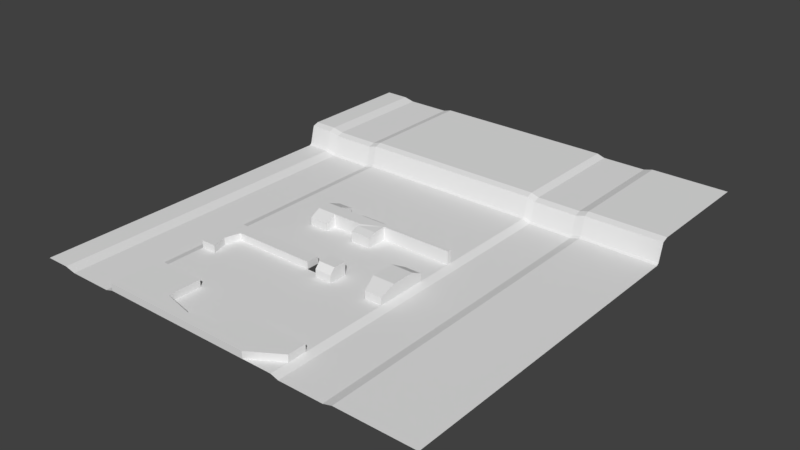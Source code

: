# Source: BLOCKING.blend  (saved by Blender 2.79.0; exported with 4.5.12 LTS)
import bpy
from mathutils import Matrix  # noqa: F401  (used for matrix-valued properties, if any)

bpy.ops.wm.read_factory_settings(use_empty=True)
scene = bpy.context.scene
scene.name = 'Scene'

# ---- collections
col_collection_1 = bpy.data.collections.new('Collection 1'); scene.collection.children.link(col_collection_1)
col_collection_3 = bpy.data.collections.new('Collection 3'); scene.collection.children.link(col_collection_3)
col_collection_5 = bpy.data.collections.new('Collection 5'); scene.collection.children.link(col_collection_5)

# ---- world
world_world = bpy.data.worlds.new('World'); scene.world = world_world
world_world.color = (0.05088, 0.05088, 0.05088)
world_world.use_sun_shadow = False
world_world.sun_shadow_jitter_overblur = 0.0
world_world.cycles.sampling_method = 'MANUAL'

# ---- meshes
me_cube_001 = bpy.data.meshes.new('Cube.001')
me_cube_001.from_pydata([(-1.658, -1.035, 0.0), (-1.658, -1.035, 0.4615), (-1.658, 2.28, 0.0), (-1.658, 2.28, 0.4615), (1.658, -1.035, 0.0), (1.658, -1.035, 0.4615), (1.658, 2.28, 0.0), (1.658, 2.28, 0.4615), (1.658, 0.1253, 0.0), (1.658, 0.1253, 0.4615), (8.473, -1.035, 0.0), (8.473, -1.035, 0.4615), (10.41, 0.1736, 0.0), (10.41, 0.1736, 0.4615), (5.61, -0.1369, 0.0), (5.61, -0.1369, 0.4615), (6.653, 1.382, 0.4615), (5.681, 0.7584, 0.4615), (10.41, 1.382, 0.0), (10.41, 1.382, 0.4615), (3.702, -0.3439, 0.0), (3.702, -0.3439, 0.4615), (3.702, -1.035, 0.0), (3.702, -1.035, 0.4615), (5.681, 0.7584, 0.0), (5.61, -1.035, 0.0), (6.653, 1.382, 0.0), (5.61, -1.035, 0.4615), (-1.823, 0.1253, 0.0), (-1.823, 0.1253, 0.4615)], [], [(28, 29, 3, 2), (2, 3, 7, 6), (4, 5, 1, 0), (9, 29, 1, 5), (12, 13, 11, 10), (22, 23, 5, 4), (21, 9, 5, 23), (14, 15, 17, 24), (18, 19, 13, 12), (19, 16, 13), (15, 21, 23, 27), (25, 27, 23, 22), (8, 9, 21, 20), (10, 11, 27, 25), (13, 15, 27, 11), (20, 21, 15, 14), (26, 16, 19, 18), (16, 26, 24, 17), (13, 16, 17, 15), (7, 3, 29, 9), (6, 7, 9, 8), (0, 1, 29, 28)])
_uv = me_cube_001.uv_layers.new(name='UVMap')
_uv.uv.foreach_set('vector', [0.04781, 0.1346, 0.09543, 0.1763, 0.03773, 0.3167, 5.457e-05, 0.3067, 1.672e-05, 0.02798, 1.676e-05, 1.678e-05, 0.2009, 1.674e-05, 0.2009, 0.02798, 0.3319, 0.06255, 0.3306, 0.1074, 0.1286, 0.1056, 0.1056, 0.06255, 0.3236, 0.193, 0.09543, 0.1763, 0.1286, 0.1056, 0.3306, 0.1074, 0.9673, 0.1723, 0.9319, 0.198, 0.8278, 0.1283, 0.8505, 0.08637, 0.4921, 0.06781, 0.4902, 0.108, 0.3306, 0.1074, 0.3319, 0.06255, 0.4891, 0.159, 0.3236, 0.193, 0.3306, 0.1074, 0.4902, 0.108, 0.5749, 0.02798, 0.5749, 1.685e-05, 0.6294, 1.687e-05, 0.6294, 0.02798, 0.9267, 0.02798, 0.9267, 1.696e-05, 1.0, 1.689e-05, 1.0, 0.02798, 0.9726, 0.2565, 0.7256, 0.2908, 0.9319, 0.198, 0.6399, 0.1799, 0.4891, 0.159, 0.4902, 0.108, 0.6416, 0.1156, 0.6428, 0.07265, 0.6416, 0.1156, 0.4902, 0.108, 0.4921, 0.06781, 0.3315, 0.02798, 0.3315, 1.672e-05, 0.4586, 1.676e-05, 0.4586, 0.02798, 0.8505, 0.08637, 0.8278, 0.1283, 0.6416, 0.1156, 0.6428, 0.07265, 0.9319, 0.198, 0.6399, 0.1799, 0.6416, 0.1156, 0.8278, 0.1283, 0.4586, 0.02798, 0.4586, 1.676e-05, 0.5749, 1.685e-05, 0.5749, 0.02798, 0.6993, 0.02798, 0.6993, 1.694e-05, 0.9267, 1.696e-05, 0.9267, 0.02798, 0.6993, 1.694e-05, 0.6993, 0.02798, 0.6294, 0.02798, 0.6294, 1.687e-05, 0.9319, 0.198, 0.7256, 0.2908, 0.6491, 0.2476, 0.6399, 0.1799, 0.2952, 0.3604, 0.03773, 0.3167, 0.09543, 0.1763, 0.3236, 0.193, 0.2009, 0.02798, 0.2009, 1.674e-05, 0.3315, 1.672e-05, 0.3315, 0.02798, 0.1056, 0.06255, 0.1286, 0.1056, 0.09543, 0.1763, 0.04781, 0.1346])
me_cube_001.use_remesh_preserve_volume = False
me_cube_001.use_remesh_preserve_attributes = False
me_cube_001.use_mirror_vertex_groups = False
me_cube_001.update()
me_cube_002 = bpy.data.meshes.new('Cube.002')
me_cube_002.from_pydata([(-8.36, -8.124, 0.0), (-8.36, -8.124, 2.616), (-8.36, 8.124, 0.0), (-8.36, 8.124, 2.616), (27.9, 8.124, 0.0), (27.9, 8.124, 2.616), (-2.667, 8.124, 0.0), (-2.667, 8.124, 2.616), (-2.667, -8.124, 2.616), (-2.667, -8.124, 0.0), (-8.36, 3.25, 0.0), (-8.36, 3.25, 2.616), (-2.667, 8.124, 2.616), (27.9, 8.124, 2.616), (27.9, 8.124, 0.0), (-8.36, 8.124, 2.616), (33.22, 8.124, 0.0), (33.22, 8.124, 4.846), (33.22, 3.25, 0.0), (33.22, 3.25, 4.846), (39.56, 8.124, 4.846), (39.56, 8.124, 0.0), (39.56, 3.25, 0.0), (39.56, 3.25, 4.846), (33.22, 1.391, 2.78), (33.22, 1.391, 0.0), (39.56, 1.391, 2.78), (39.56, 1.391, 0.0), (17.8, 3.25, 2.616), (51.85, 15.98, 0.0), (51.85, 15.98, 4.846), (51.85, 7.244, 0.0), (51.85, 7.244, 4.846), (60.03, 15.98, 4.846), (60.03, 15.98, 0.0), (60.03, 7.244, 0.0), (60.03, 7.244, 4.846), (53.69, 1.391, 2.78), (53.69, 1.391, 0.0), (60.03, 1.391, 2.78), (60.03, 1.391, 0.0), (53.69, 20.16, 2.78), (53.69, 20.16, 0.0), (60.03, 20.16, 2.78), (60.03, 20.16, 0.0), (-8.36, -2.437, 0.0), (-8.36, -8.124, 2.616), (-8.36, -8.124, 0.0), (-8.36, -2.437, 2.616), (7.514, 35.23, 0.0), (7.514, 35.23, 4.846), (7.514, 30.18, 0.0), (7.514, 30.18, 4.846), (13.03, 35.23, 4.846), (13.03, 35.23, 0.0), (14.63, 30.18, 0.0), (14.63, 30.18, 4.846), (7.514, 26.23, 2.78), (7.514, 26.23, 0.0), (14.63, 26.23, 2.78), (14.63, 26.23, 0.0), (7.514, 40.29, 0.0), (7.514, 40.29, 2.78), (13.03, 40.29, 2.78), (13.03, 40.29, 0.0), (31.58, 35.23, 4.846), (31.58, 35.23, 0.0), (33.58, 33.62, 0.0), (33.58, 33.62, 4.846), (26.05, 30.18, 0.0), (26.05, 30.18, 4.846), (22.31, 35.23, 0.0), (22.31, 35.23, 4.846), (31.58, 37.0, 3.8), (31.58, 37.0, 0.0), (22.31, 37.0, 0.0), (22.31, 37.0, 3.8), (33.58, 26.07, 3.8), (33.58, 26.07, 0.0), (26.05, 26.07, 0.0), (26.05, 26.07, 3.8), (60.03, 35.23, 4.846), (60.03, 35.23, 0.0), (60.03, 33.62, 0.0), (60.03, 33.62, 4.846), (33.58, 29.15, 4.585), (33.58, 29.15, 0.0), (26.05, 29.15, 0.0), (26.05, 29.15, 4.585), (-8.36, 3.25, 2.616), (27.9, 3.25, 0.0), (27.9, 3.25, 2.616), (-2.667, 3.25, 2.616), (-2.667, 3.25, 0.0), (-4.202, -2.437, 2.616), (-4.202, -2.437, 0.0), (-8.36, -2.437, 2.616)], [], [(10, 11, 3, 2), (6, 7, 5, 4), (92, 89, 96, 94), (8, 9, 95, 94), (14, 13, 91, 90), (12, 15, 89, 92), (2, 3, 7, 6), (13, 12, 92, 91), (94, 95, 93, 92), (93, 90, 91, 92), (45, 48, 11, 10), (16, 18, 19, 17), (21, 20, 23, 22), (17, 19, 23, 20), (16, 17, 20, 21), (23, 19, 24, 26), (24, 25, 27, 26), (22, 23, 26, 27), (19, 18, 25, 24), (29, 31, 32, 30), (34, 33, 36, 35), (30, 32, 36, 33), (36, 32, 37, 39), (37, 38, 40, 39), (35, 36, 39, 40), (32, 31, 38, 37), (42, 41, 43, 44), (33, 34, 44, 43), (29, 30, 41, 42), (30, 33, 43, 41), (0, 1, 48, 45), (94, 96, 46, 8), (9, 8, 46, 47), (49, 51, 52, 50), (86, 85, 77, 78), (50, 52, 56, 53), (50, 53, 63, 62), (56, 52, 57, 59), (57, 58, 60, 59), (55, 56, 59, 60), (52, 51, 58, 57), (61, 62, 63, 64), (53, 54, 64, 63), (49, 50, 62, 61), (68, 67, 83, 84), (72, 70, 68, 65), (71, 72, 76, 75), (54, 53, 72, 71), (53, 56, 70, 72), (56, 55, 69, 70), (75, 76, 73, 74), (65, 66, 74, 73), (72, 65, 73, 76), (80, 79, 78, 77), (88, 87, 79, 80), (85, 88, 80, 77), (65, 68, 84, 81), (66, 65, 81, 82), (68, 70, 88, 85), (70, 69, 87, 88), (67, 68, 85, 86), (82, 81, 84, 83)])
_uv = me_cube_002.uv_layers.new(name='UVMap')
_uv.uv.foreach_set('vector', [0.09797, 0.5036, 0.1236, 0.477, 0.1634, 0.5162, 0.1499, 0.5468, 0.2321, 0.5468, 0.2283, 0.5052, 0.6548, 0.4539, 0.7001, 0.4872, 0.3106, 0.1497, 0.212, 0.243, 0.1255, 0.1667, 0.18, 0.09682, 0.09978, 0.04456, 0.1027, 5.676e-05, 0.2001, 0.05072, 0.18, 0.09682, 0.9999, 0.07506, 0.9597, 0.12, 0.8943, 0.04941, 0.9162, 5.669e-05, 0.3624, 0.2625, 0.2681, 0.3215, 0.212, 0.243, 0.3106, 0.1497, 0.1499, 0.5468, 0.1634, 0.5162, 0.2283, 0.5052, 0.2321, 0.5468, 0.9597, 0.12, 0.3624, 0.2625, 0.3106, 0.1497, 0.8943, 0.04941, 0.18, 0.09682, 0.2001, 0.05072, 0.3177, 0.0906, 0.3106, 0.1497, 0.3177, 0.0906, 0.9162, 5.669e-05, 0.8943, 0.04941, 0.3106, 0.1497, 0.03744, 0.4415, 0.06824, 0.4175, 0.1236, 0.477, 0.09797, 0.5036, 0.6563, 0.1906, 0.604, 0.3092, 0.5119, 0.2426, 0.5384, 0.1386, 0.2586, 0.2343, 0.3629, 0.1489, 0.4125, 0.2577, 0.3446, 0.3392, 0.5384, 0.1386, 0.5119, 0.2426, 0.4125, 0.2577, 0.3629, 0.1489, 0.5058, 0.7311, 0.4466, 0.6814, 0.4389, 0.6416, 0.5111, 0.5869, 0.4125, 0.2577, 0.5119, 0.2426, 0.5192, 0.2908, 0.4187, 0.3055, 0.5192, 0.2908, 0.557, 0.3513, 0.3961, 0.3653, 0.4187, 0.3055, 0.3446, 0.3392, 0.4125, 0.2577, 0.4187, 0.3055, 0.3961, 0.3653, 0.5119, 0.2426, 0.604, 0.3092, 0.557, 0.3513, 0.5192, 0.2908, 0.268, 0.8035, 0.09806, 0.827, 0.1247, 0.7367, 0.2292, 0.7355, 0.2661, 0.5612, 0.23, 0.6394, 0.1176, 0.6367, 0.09142, 0.5471, 0.2292, 0.7355, 0.1247, 0.7367, 0.1176, 0.6367, 0.23, 0.6394, 0.1176, 0.6367, 0.1247, 0.7367, 0.0483, 0.7181, 0.04044, 0.6442, 0.0483, 0.7181, 0.0001473, 0.7396, 0.0001473, 0.6237, 0.04044, 0.6442, 0.09142, 0.5471, 0.1176, 0.6367, 0.04044, 0.6442, 0.0001473, 0.6237, 0.1247, 0.7367, 0.09806, 0.827, 0.0001473, 0.7396, 0.0483, 0.7181, 0.3248, 0.7351, 0.2852, 0.7175, 0.286, 0.6433, 0.331, 0.6249, 0.23, 0.6394, 0.2661, 0.5612, 0.331, 0.6249, 0.286, 0.6433, 0.268, 0.8035, 0.2292, 0.7355, 0.2852, 0.7175, 0.3248, 0.7351, 0.2292, 0.7355, 0.23, 0.6394, 0.286, 0.6433, 0.2852, 0.7175, 0.0001473, 0.3695, 0.03357, 0.3735, 0.06824, 0.4175, 0.03744, 0.4415, 0.18, 0.09682, 0.1255, 0.1667, 0.03319, 0.102, 0.09978, 0.04456, 0.1027, 5.676e-05, 0.09978, 0.04456, 0.03319, 0.102, 5.669e-05, 0.05085, 5.948e-05, 0.2594, 0.001615, 0.1645, 0.08467, 0.1812, 0.08101, 0.2533, 0.5178, 0.05054, 0.4706, 0.09763, 0.4588, 0.06073, 0.4804, 0.0212, 0.08101, 0.2533, 0.08467, 0.1812, 0.1913, 0.1598, 0.1743, 0.2561, 0.08101, 0.2533, 0.1743, 0.2561, 0.1645, 0.3539, 0.06577, 0.344, 0.1913, 0.1598, 0.08467, 0.1812, 0.07049, 0.1259, 0.1689, 0.08315, 0.07049, 0.1259, 0.03826, 0.09372, 0.148, 0.04027, 0.1689, 0.08315, 0.1426, 0.07455, 0.1428, 0.1434, 0.1022, 0.1038, 0.09645, 0.07613, 0.08467, 0.1812, 0.001615, 0.1645, 0.03826, 0.09372, 0.07049, 0.1259, 0.0299, 0.2811, 0.05038, 0.2636, 0.08804, 0.2823, 0.08173, 0.3136, 0.132, 0.2266, 0.1504, 0.3041, 0.08173, 0.3136, 0.08804, 0.2823, 5.948e-05, 0.2594, 0.08101, 0.2533, 0.06577, 0.344, 0.01484, 0.3521, 0.5573, 0.2332, 0.5747, 0.1553, 0.9999, 0.2502, 0.9825, 0.3281, 0.3441, 0.2336, 0.4267, 0.1283, 0.5573, 0.2332, 0.5195, 0.2518, 0.2868, 0.2894, 0.2995, 0.2132, 0.3186, 0.242, 0.3143, 0.2939, 0.1504, 0.3041, 0.132, 0.2266, 0.2995, 0.2132, 0.2868, 0.2894, 0.1743, 0.2561, 0.1913, 0.1598, 0.4267, 0.1283, 0.3441, 0.2336, 0.1913, 0.1598, 0.1754, 0.07939, 0.3831, 0.02965, 0.4267, 0.1283, 0.3143, 0.2939, 0.3186, 0.242, 0.4487, 0.2345, 0.4581, 0.2954, 0.4676, 0.1932, 0.4917, 0.2876, 0.4581, 0.2954, 0.4487, 0.2345, 0.2995, 0.2132, 0.4676, 0.1932, 0.4487, 0.2345, 0.3186, 0.242, 0.4756, 0.06589, 0.471, 5.948e-05, 0.6132, 0.03161, 0.5973, 0.1034, 0.4414, 0.1098, 0.403, 0.02057, 0.471, 5.948e-05, 0.4756, 0.06589, 0.5773, 0.1618, 0.4414, 0.1098, 0.4756, 0.06589, 0.5973, 0.1034, 0.5195, 0.2518, 0.5573, 0.2332, 0.9825, 0.3281, 0.9768, 0.3539, 0.4917, 0.2876, 0.4676, 0.1932, 0.8249, 0.2392, 0.973, 0.3136, 0.5573, 0.2332, 0.4267, 0.1283, 0.4414, 0.1098, 0.5773, 0.1618, 0.4267, 0.1283, 0.3831, 0.02965, 0.403, 0.02057, 0.4414, 0.1098, 0.5638, 0.09834, 0.5063, 0.1697, 0.4706, 0.09763, 0.5178, 0.05054, 0.973, 0.3136, 0.8249, 0.2392, 0.827, 0.2232, 0.9999, 0.228])
me_cube_002.use_remesh_preserve_volume = False
me_cube_002.use_remesh_preserve_attributes = False
me_cube_002.use_mirror_vertex_groups = False
me_cube_002.update()
me_plane = bpy.data.meshes.new('Plane')
me_plane.from_pydata([(-60.0, -60.0, 0.0), (60.0, -60.0, -0.9293), (-60.0, 60.0, 0.0), (60.0, 60.0, -0.9293), (40.82, -60.0, 0.0), (40.82, 60.0, 0.0), (43.7, -60.0, -0.9293), (43.7, 60.0, -0.9293), (-27.57, 60.0, 0.0), (-27.57, -60.0, 0.0), (-30.81, 60.0, -0.9293), (-30.81, -60.0, -0.9293), (-51.24, 60.0, 0.0), (-51.24, -60.0, 0.0), (-47.16, -60.0, -0.9293), (-47.16, 60.0, -0.9293), (63.37, -60.0, 0.0), (63.37, 60.0, 0.0), (92.12, -60.0, 0.0), (92.12, 60.0, 0.0), (8.691, -7.518, 0.0), (14.01, -7.518, 0.0), (14.01, -12.39, 0.0), (8.691, -12.39, 0.0), (-60.0, 62.51, 7.423), (60.0, 62.51, 6.494), (40.82, 62.51, 7.423), (43.7, 62.51, 6.494), (-27.57, 62.51, 7.423), (-30.81, 62.51, 6.494), (-51.24, 62.51, 7.423), (-47.16, 62.51, 6.494), (63.37, 62.51, 7.423), (92.12, 62.51, 7.423), (-60.0, 64.81, 8.235), (60.0, 64.81, 7.305), (40.82, 64.81, 8.235), (43.7, 64.81, 7.305), (-27.57, 64.81, 8.235), (-30.81, 64.81, 7.305), (-51.24, 64.81, 8.235), (-47.16, 64.81, 7.305), (63.37, 64.81, 8.235), (92.12, 64.81, 8.235), (-60.0, 108.4, 8.235), (60.0, 108.4, 7.305), (40.82, 108.4, 8.235), (43.7, 108.4, 7.305), (-27.57, 108.4, 8.235), (-30.81, 108.4, 7.305), (-51.24, 108.4, 8.235), (-47.16, 108.4, 7.305), (63.37, 108.4, 8.235), (92.12, 108.4, 8.235), (-60.0, 60.73, 0.6375), (-51.24, 60.73, 0.6375), (-47.16, 60.73, -0.2917), (-30.81, 60.73, -0.2917), (-27.57, 60.73, 0.6375), (40.82, 60.73, 0.6375), (43.7, 60.73, -0.2917), (60.0, 60.73, -0.2917), (63.37, 60.73, 0.6375), (92.12, 60.73, 0.6375)], [], [(6, 1, 3, 7), (9, 23, 20, 8), (4, 6, 7, 5), (11, 9, 8, 10), (14, 11, 10, 15), (0, 13, 12, 2), (13, 14, 15, 12), (3, 1, 16, 17), (17, 16, 18, 19), (4, 22, 23, 9), (8, 20, 21, 5), (5, 21, 22, 4), (54, 55, 30, 24), (56, 57, 29, 31), (58, 59, 26, 28), (60, 61, 25, 27), (59, 60, 27, 26), (62, 63, 33, 32), (55, 56, 31, 30), (61, 62, 32, 25), (57, 58, 28, 29), (26, 27, 37, 36), (32, 33, 43, 42), (30, 31, 41, 40), (27, 25, 35, 37), (31, 29, 39, 41), (28, 26, 36, 38), (24, 30, 40, 34), (25, 32, 42, 35), (29, 28, 38, 39), (41, 39, 49, 51), (38, 36, 46, 48), (34, 40, 50, 44), (35, 42, 52, 45), (39, 38, 48, 49), (36, 37, 47, 46), (42, 43, 53, 52), (40, 41, 51, 50), (37, 35, 45, 47), (10, 8, 58, 57), (3, 17, 62, 61), (12, 15, 56, 55), (17, 19, 63, 62), (5, 7, 60, 59), (7, 3, 61, 60), (8, 5, 59, 58), (15, 10, 57, 56), (2, 12, 55, 54)])
_uv = me_plane.uv_layers.new(name='UVMap')
_uv.uv.foreach_set('vector', [0.002191, 0.2848, 0.002173, 0.1884, 0.6857, 0.1909, 0.6855, 0.2823, 0.0008355, 0.6833, 0.2697, 0.4814, 0.2971, 0.4815, 0.6873, 0.6871, 0.002246, 0.3015, 0.002191, 0.2848, 0.6855, 0.2823, 0.6879, 0.3001, 0.0007107, 0.7031, 0.0008355, 0.6833, 0.6873, 0.6871, 0.6849, 0.7068, 0.0002136, 0.7989, 0.0007107, 0.7031, 0.6849, 0.7068, 0.6841, 0.7987, 9.375e-05, 0.8722, 0.0001913, 0.8223, 0.6864, 0.8227, 0.6848, 0.8736, 0.0001913, 0.8223, 0.0002136, 0.7989, 0.6841, 0.7987, 0.6864, 0.8227, 0.6857, 0.1909, 0.002173, 0.1884, 0.002233, 0.169, 0.6879, 0.1711, 0.6879, 0.1711, 0.002233, 0.169, 0.002129, 0.005847, 0.6831, 0.005411, 0.002246, 0.3015, 0.2698, 0.4517, 0.2697, 0.4814, 0.0008355, 0.6833, 0.6873, 0.6871, 0.2971, 0.4815, 0.2972, 0.4517, 0.6879, 0.3001, 0.6879, 0.3001, 0.2972, 0.4517, 0.2698, 0.4517, 0.002246, 0.3015, 0.6903, 0.8738, 0.692, 0.823, 0.7326, 0.8259, 0.7305, 0.8756, 0.6896, 0.7988, 0.6903, 0.7066, 0.7309, 0.704, 0.7306, 0.8018, 0.6934, 0.687, 0.6942, 0.3002, 0.7355, 0.3029, 0.7335, 0.6847, 0.691, 0.2824, 0.6911, 0.1907, 0.7313, 0.1876, 0.7328, 0.2856, 0.6942, 0.3002, 0.691, 0.2824, 0.7328, 0.2856, 0.7355, 0.3029, 0.6936, 0.1709, 0.6886, 0.005249, 0.7297, 0.004122, 0.7335, 0.1676, 0.692, 0.823, 0.6896, 0.7988, 0.7306, 0.8018, 0.7326, 0.8259, 0.6911, 0.1907, 0.6936, 0.1709, 0.7335, 0.1676, 0.7313, 0.1876, 0.6903, 0.7066, 0.6934, 0.687, 0.7335, 0.6847, 0.7309, 0.704, 0.7355, 0.3029, 0.7328, 0.2856, 0.7475, 0.2853, 0.7491, 0.3029, 0.7335, 0.1676, 0.7297, 0.004122, 0.7438, 0.0038, 0.7472, 0.1673, 0.7326, 0.8259, 0.7306, 0.8018, 0.7451, 0.8018, 0.7463, 0.8262, 0.7328, 0.2856, 0.7313, 0.1876, 0.7459, 0.1876, 0.7475, 0.2853, 0.7306, 0.8018, 0.7309, 0.704, 0.7455, 0.7044, 0.7451, 0.8018, 0.7335, 0.6847, 0.7355, 0.3029, 0.7491, 0.3029, 0.7473, 0.6848, 0.7305, 0.8756, 0.7326, 0.8259, 0.7463, 0.8262, 0.7447, 0.8762, 0.7313, 0.1876, 0.7335, 0.1676, 0.7472, 0.1673, 0.7459, 0.1876, 0.7309, 0.704, 0.7335, 0.6847, 0.7473, 0.6848, 0.7455, 0.7044, 0.7451, 0.8018, 0.7455, 0.7044, 0.9994, 0.7107, 0.9978, 0.8039, 0.7473, 0.6848, 0.7491, 0.3029, 0.9999, 0.297, 0.9999, 0.6908, 0.7447, 0.8762, 0.7463, 0.8262, 0.9975, 0.8279, 0.997, 0.8791, 0.7459, 0.1876, 0.7472, 0.1673, 0.9985, 0.1666, 0.9986, 0.1871, 0.7455, 0.7044, 0.7473, 0.6848, 0.9999, 0.6908, 0.9994, 0.7107, 0.7491, 0.3029, 0.7475, 0.2853, 0.9995, 0.2798, 0.9999, 0.297, 0.7472, 0.1673, 0.7438, 0.0038, 0.9961, 9.375e-05, 0.9985, 0.1666, 0.7463, 0.8262, 0.7451, 0.8018, 0.9978, 0.8039, 0.9975, 0.8279, 0.7475, 0.2853, 0.7459, 0.1876, 0.9986, 0.1871, 0.9995, 0.2798, 0.6849, 0.7068, 0.6873, 0.6871, 0.6934, 0.687, 0.6903, 0.7066, 0.6857, 0.1909, 0.6879, 0.1711, 0.6936, 0.1709, 0.6911, 0.1907, 0.6864, 0.8227, 0.6841, 0.7987, 0.6896, 0.7988, 0.692, 0.823, 0.6879, 0.1711, 0.6831, 0.005411, 0.6886, 0.005249, 0.6936, 0.1709, 0.6879, 0.3001, 0.6855, 0.2823, 0.691, 0.2824, 0.6942, 0.3002, 0.6855, 0.2823, 0.6857, 0.1909, 0.6911, 0.1907, 0.691, 0.2824, 0.6873, 0.6871, 0.6879, 0.3001, 0.6942, 0.3002, 0.6934, 0.687, 0.6841, 0.7987, 0.6849, 0.7068, 0.6903, 0.7066, 0.6896, 0.7988, 0.6848, 0.8736, 0.6864, 0.8227, 0.692, 0.823, 0.6903, 0.8738])
me_plane.use_remesh_preserve_volume = False
me_plane.use_remesh_preserve_attributes = False
me_plane.use_mirror_vertex_groups = False
me_plane.update()

# ---- objects
ob_cube = bpy.data.objects.new('Cube', me_cube_001)
ob_cube_001 = bpy.data.objects.new('Cube.001', me_cube_002)
ob_plane = bpy.data.objects.new('Plane', me_plane)

# ---- transforms, parenting, visibility, modifiers, constraints
ob_cube.location = (-18.17, -54.18, 0.0)
ob_cube.scale = (5.669, 5.669, 5.669)
ob_cube.lineart.crease_threshold = 0.0
ob_cube_001.location = (-19.21, -15.64, 0.0)
ob_cube_001.lineart.crease_threshold = 0.0
ob_plane.location = (0.0, 0.0, 0.0)
ob_plane.lineart.crease_threshold = 0.0

# ---- collection membership
col_collection_1.objects.link(ob_cube)
col_collection_3.objects.link(ob_cube_001)
col_collection_5.objects.link(ob_plane)

# ---- scene / render settings (as saved in the file)
scene.frame_start = 1; scene.frame_end = 250; scene.frame_set(1)
scene.render.engine = 'BLENDER_EEVEE_NEXT'
scene.render.resolution_percentage = 50
scene.render.dither_intensity = 0.0
scene.cycles.use_denoising = False
scene.cycles.samples = 128
scene.cycles.sampling_pattern = 'TABULATED_SOBOL'
scene.cycles.use_adaptive_sampling = False
scene.cycles.use_light_tree = False
scene.cycles.blur_glossy = 0.0
scene.cycles.sample_clamp_indirect = 0.0
scene.view_settings.view_transform = 'Standard'
bpy.context.view_layer.update()

# ---- added for rendering (the .blend has no active camera and no usable light): camera, sun
cam_auto = bpy.data.cameras.new('AutoCamera')
cam_auto.lens = 50.0
cam_auto.sensor_width = 36.0
cam_auto.clip_end = 3687.9
ob_auto_camera = bpy.data.objects.new('AutoCamera', cam_auto)
scene.collection.objects.link(ob_auto_camera)
ob_auto_camera.location = (226.195, -228.006, 171.763)
ob_auto_camera.rotation_euler = (1.09748, -7.21219e-08, 0.694738)
scene.camera = ob_auto_camera
light_auto_sun = bpy.data.lights.new('AutoSun', 'SUN')
light_auto_sun.energy = 3.0
light_auto_sun.angle = 0.0523599
ob_auto_sun = bpy.data.objects.new('AutoSun', light_auto_sun)
scene.collection.objects.link(ob_auto_sun)
ob_auto_sun.rotation_euler = (0.872665, 0.174533, 0.523599)
bpy.context.view_layer.update()
